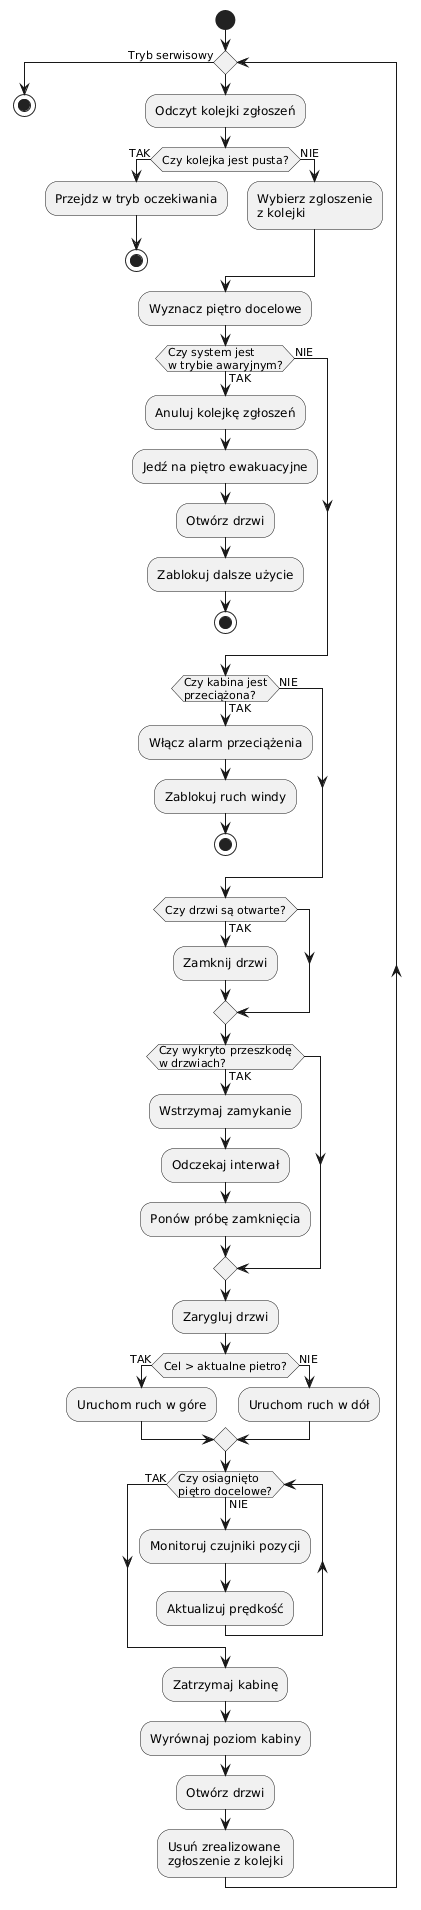

The diagram above was rendered by PlantUML. Its source (embedded in the PNG):
@startuml
start

while()
:Odczyt kolejki zgłoszeń;

if (Czy kolejka jest pusta?) then (TAK)
    :Przejdz w tryb oczekiwania;
    stop
else (NIE)
    :Wybierz zgloszenie\nz kolejki;
endif

:Wyznacz piętro docelowe;

if (Czy system jest\nw trybie awaryjnym?) then (TAK)
    :Anuluj kolejkę zgłoszeń;
    :Jedź na piętro ewakuacyjne;
    :Otwórz drzwi;
    :Zablokuj dalsze użycie;
    stop
else (NIE)
endif

if (Czy kabina jest\nprzeciążona?) then (TAK)
    :Włącz alarm przeciążenia;
    :Zablokuj ruch windy;
    stop
else (NIE)
endif

if (Czy drzwi są otwarte?) then (TAK)
    :Zamknij drzwi;
endif

if (Czy wykryto przeszkodę\nw drzwiach?) then (TAK)
    :Wstrzymaj zamykanie;
    :Odczekaj interwał;
    :Ponów próbę zamknięcia;
endif

:Zarygluj drzwi;

if (Cel > aktualne pietro?) then (TAK)
    :Uruchom ruch w góre;
else (NIE)
    :Uruchom ruch w dół;
endif

while (Czy osiagnięto\npiętro docelowe?) is (NIE)
    :Monitoruj czujniki pozycji;
    :Aktualizuj prędkość;
endwhile (TAK)

:Zatrzymaj kabinę;
:Wyrównaj poziom kabiny;
:Otwórz drzwi;
:Usuń zrealizowane\nzgłoszenie z kolejki;
endwhile(Tryb serwisowy)
stop
@enduml